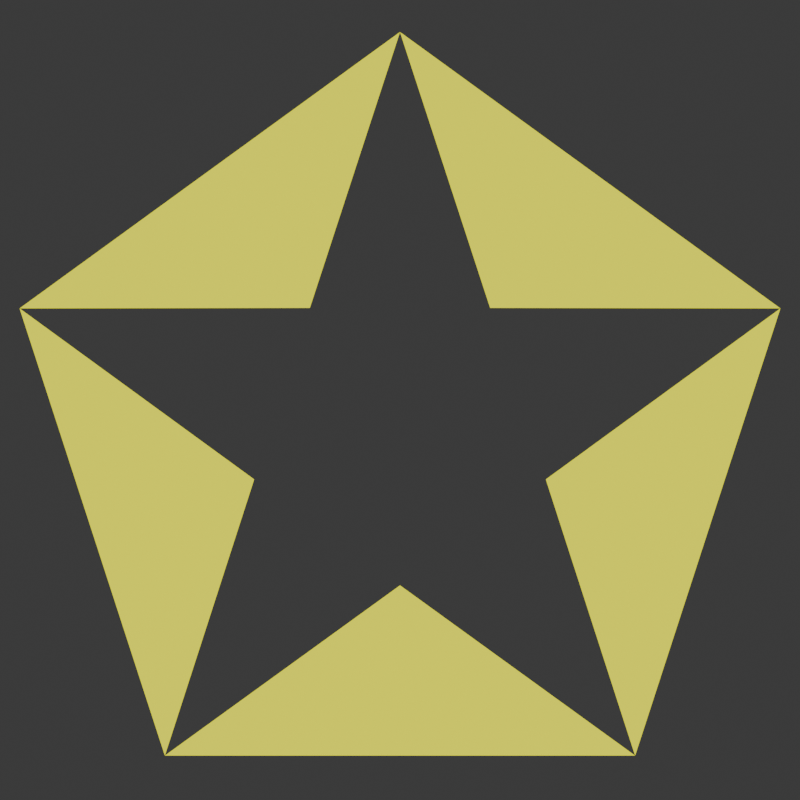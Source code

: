 # Source: star.blend  (saved by Blender 4.0.36; exported with 4.5.12 LTS)
import bpy
from mathutils import Matrix  # noqa: F401  (used for matrix-valued properties, if any)

bpy.ops.wm.read_factory_settings(use_empty=True)
scene = bpy.context.scene
scene.name = 'Scene'

# ---- collections
col_collection = bpy.data.collections.new('Collection'); scene.collection.children.link(col_collection)

# ---- materials (node trees are filled in below, after node groups)
mat_star_gs = bpy.data.materials.new('Star GS')

# ---- material node trees
mat_star_gs.use_nodes = True; mat_star_gs.node_tree.nodes.clear()
_N = mat_star_gs.node_tree.nodes; _L = mat_star_gs.node_tree.links
n0 = _N.new('ShaderNodeOutputMaterial'); n0.name = 'Material Output'; n0.location = (300, 300)
n0.target = 'CYCLES'
n1 = _N.new('ShaderNodeTexGradient'); n1.name = 'Gradient Texture'; n1.location = (-440, 191)
n2 = _N.new('ShaderNodeTexCoord'); n2.name = 'Texture Coordinate'; n2.location = (-631, 262)
n3 = _N.new('ShaderNodeValToRGB'); n3.name = 'Color Ramp.001'; n3.location = (-388, 7)
while len(n3.color_ramp.elements) > 1: n3.color_ramp.elements.remove(n3.color_ramp.elements[-1])
n3.color_ramp.elements[0].position = 0.0; n3.color_ramp.elements[0].color = (1.0, 1.0, 0.0, 1.0)
_e = n3.color_ramp.elements.new(0.2206); _e.color = (0.0, 0.0, 0.0, 1.0)
n3.inputs[0].default_value = 1.0
n4 = _N.new('ShaderNodeValToRGB'); n4.name = 'Color Ramp'; n4.location = (-464, 469)
n4.color_ramp.interpolation = 'CONSTANT'
while len(n4.color_ramp.elements) > 1: n4.color_ramp.elements.remove(n4.color_ramp.elements[-1])
n4.color_ramp.elements[0].position = 0.0; n4.color_ramp.elements[0].color = (0.0, 0.2747, 0.9999, 1.0)
_e = n4.color_ramp.elements.new(1.0); _e.color = (1.0, 1.0, 0.9999, 1.0)
n5 = _N.new('ShaderNodeEmission'); n5.name = 'Emission'; n5.location = (10, 300)
n5.inputs[0].default_value = (1.0, 1.0, 0.0, 1.0)
n6 = _N.new('ShaderNodeOutputMaterial'); n6.name = 'Material Output.001'; n6.location = (0, 0)
n6.target = 'EEVEE'
n7 = _N.new('ShaderNodeMixShader'); n7.name = 'Mix Shader'; n7.location = (0, 0)
n7.label = 'Disable Shadow'
n7.hide = True
n8 = _N.new('ShaderNodeLightPath'); n8.name = 'Light Path'; n8.location = (0, 0)
n8.hide = True
n9 = _N.new('ShaderNodeBsdfTransparent'); n9.name = 'Transparent BSDF'; n9.location = (0, 0)
n9.hide = True
_L.new(n1.outputs[0], n4.inputs[0])
_L.new(n2.outputs[2], n1.inputs[0])
_L.new(n5.outputs[0], n0.inputs[0])
_L.new(n5.outputs[0], n7.inputs[1])
_L.new(n7.outputs[0], n6.inputs[0])
_L.new(n8.outputs[1], n7.inputs[0])
_L.new(n9.outputs[0], n7.inputs[2])
n0.is_active_output = True

# ---- world
world_world = bpy.data.worlds.new('World'); scene.world = world_world
world_world.use_nodes = True; world_world.node_tree.nodes.clear()
_N = world_world.node_tree.nodes; _L = world_world.node_tree.links
n0 = _N.new('ShaderNodeOutputWorld'); n0.name = 'World Output'; n0.location = (300, 300)
n1 = _N.new('ShaderNodeBackground'); n1.name = 'Background'; n1.location = (10, 300)
n1.inputs[0].default_value = (0.05088, 0.05088, 0.05088, 1.0)
_L.new(n1.outputs[0], n0.inputs[0])
n0.is_active_output = True
world_world.color = (0.05088, 0.05088, 0.05088)
world_world.use_sun_shadow = False
world_world.sun_shadow_jitter_overblur = 0.0

# ---- cameras
cam_camera = bpy.data.cameras.new('Camera')
cam_camera.type = 'ORTHO'
cam_camera.clip_end = 100.0
cam_camera.ortho_scale = 1.0

# ---- meshes
me_cylinder = bpy.data.meshes.new('Cylinder')
me_cylinder.from_pydata([(0.0, 0.5, 0.0), (0.4755, 0.1545, 0.0), (0.2939, -0.4045, 0.0), (-0.2939, -0.4045, 0.0), (-0.4755, 0.1545, 0.0), (0.0, 0.5, 0.0), (0.4755, 0.1545, 0.0), (0.2939, -0.4045, 0.0), (-0.2939, -0.4045, 0.0), (-0.4755, 0.1545, 0.0), (-0.1127, 0.1551, 0.0), (-0.1823, -0.05924, 0.0), (0.0, -0.1917, 0.0), (0.1823, -0.05924, 0.0), (0.1127, 0.1551, 0.0)], [], [(0, 5, 14, 6, 1), (4, 9, 10, 5, 0), (3, 8, 11, 9, 4), (2, 7, 12, 8, 3), (1, 6, 13, 7, 2)])
_uv = me_cylinder.uv_layers.new(name='UVMap')
_uv.uv.foreach_set('vector', [1.0, 0.5, 1.0, 0.75, 0.9, 0.75, 0.8, 0.75, 0.8, 0.5, 0.2, 0.5, 0.2, 0.75, 0.1, 0.75, 2.98e-08, 0.75, 2.98e-08, 0.5, 0.4, 0.5, 0.4, 0.75, 0.3, 0.75, 0.2, 0.75, 0.2, 0.5, 0.6, 0.5, 0.6, 0.75, 0.5, 0.75, 0.4, 0.75, 0.4, 0.5, 0.8, 0.5, 0.8, 0.75, 0.7, 0.75, 0.6, 0.75, 0.6, 0.5])
me_cylinder.materials.append(mat_star_gs)
me_cylinder.update()

# ---- objects
ob_camera = bpy.data.objects.new('Camera', cam_camera)
ob_star = bpy.data.objects.new('Star', me_cylinder)

# ---- transforms, parenting, visibility, modifiers, constraints
ob_camera.location = (0.0, 0.04, 4.0)
ob_camera.lock_rotations_4d = False
ob_camera.empty_display_type = 'ARROWS'
ob_camera.color = (0.0, 0.0, 0.0, 0.0)
ob_camera.display_type = 'WIRE'
ob_camera.lineart.crease_threshold = 0.0
ob_star.location = (0.0, 0.0, 0.1)
ob_star.visible_shadow = False
_vg = ob_star.vertex_groups.new(name='Group')

# ---- collection membership
col_collection.objects.link(ob_camera)
col_collection.objects.link(ob_star)

# ---- scene / render settings (as saved in the file)
scene.camera = ob_camera
scene.frame_start = 1; scene.frame_end = 250; scene.frame_set(1)
scene.render.engine = 'BLENDER_EEVEE_NEXT'
scene.render.resolution_x = 256
scene.render.resolution_y = 256
scene.render.film_transparent = True
scene.cycles.sampling_pattern = 'TABULATED_SOBOL'
bpy.context.view_layer.update()
